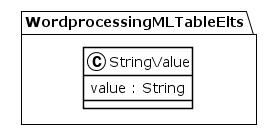

The diagram above was rendered by PlantUML. Its source (embedded in the PNG):
@startuml
!theme plain
package WordprocessingMLTableElts {
class StringValue {
	 value : String
}
}
@enduml